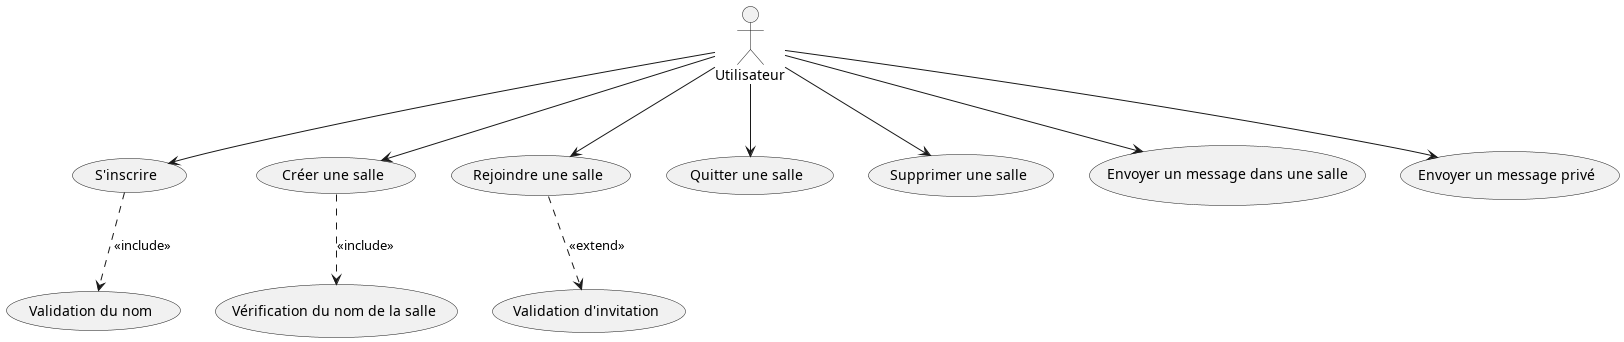

The diagram above was rendered by PlantUML. Its source (embedded in the PNG):
@startuml

actor Utilisateur

usecase "S'inscrire" as UC1
usecase "Validation du nom" as UC1a
UC1 .down.> UC1a : <<include>>

usecase "Créer une salle" as UC2
usecase "Vérification du nom de la salle" as UC2a
UC2 .down.> UC2a : <<include>>

usecase "Rejoindre une salle" as UC4
usecase "Validation d'invitation" as UC4a
UC4 .down.> UC4a : <<extend>>

usecase "Quitter une salle" as UC5

usecase "Supprimer une salle" as UC6


usecase "Envoyer un message dans une salle" as UC7


usecase "Envoyer un message privé" as UC3


Utilisateur --> UC1  
Utilisateur --> UC2  
Utilisateur --> UC4  
Utilisateur --> UC5  
Utilisateur --> UC6  
Utilisateur --> UC7  
Utilisateur --> UC3  

@enduml